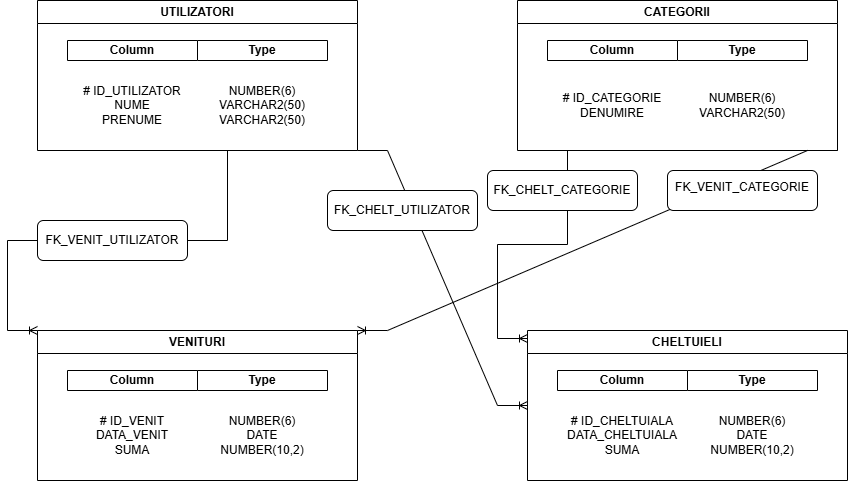

The diagram above was exported from draw.io. Its source (the exported page's mxGraphModel, read from the mxfile embedded in the PNG):
<mxGraphModel dx="1869" dy="527" grid="1" gridSize="10" guides="1" tooltips="1" connect="1" arrows="1" fold="1" page="1" pageScale="1" pageWidth="827" pageHeight="1169" math="0" shadow="0">
  <root>
    <mxCell id="0" />
    <mxCell id="1" parent="0" />
    <mxCell id="TlZZ3Oku4IHr2vwL6dUB-27" parent="1" style="swimlane;whiteSpace=wrap;html=1;" value="UTILIZATORI" vertex="1">
      <mxGeometry height="150" width="320" x="10" y="70" as="geometry" />
    </mxCell>
    <mxCell id="TlZZ3Oku4IHr2vwL6dUB-53" parent="TlZZ3Oku4IHr2vwL6dUB-27" style="swimlane;whiteSpace=wrap;html=1;" value="Type" vertex="1">
      <mxGeometry height="20" width="130" x="160" y="40" as="geometry" />
    </mxCell>
    <mxCell id="TlZZ3Oku4IHr2vwL6dUB-52" parent="TlZZ3Oku4IHr2vwL6dUB-27" style="swimlane;whiteSpace=wrap;html=1;startSize=20;" value="Column" vertex="1">
      <mxGeometry height="20" width="130" x="30" y="40" as="geometry" />
    </mxCell>
    <mxCell id="TlZZ3Oku4IHr2vwL6dUB-68" parent="TlZZ3Oku4IHr2vwL6dUB-27" style="text;html=1;whiteSpace=wrap;strokeColor=none;fillColor=none;align=center;verticalAlign=middle;rounded=0;autosize=1;resizable=0;" value="&lt;div&gt;# ID_UTILIZATOR&lt;/div&gt;&lt;div&gt;NUME&lt;/div&gt;&lt;div&gt;PRENUME&lt;/div&gt;" vertex="1">
      <mxGeometry height="60" width="120" x="35" y="75" as="geometry" />
    </mxCell>
    <mxCell id="TlZZ3Oku4IHr2vwL6dUB-99" parent="TlZZ3Oku4IHr2vwL6dUB-27" style="text;html=1;whiteSpace=wrap;strokeColor=none;fillColor=none;align=center;verticalAlign=middle;rounded=0;autosize=1;resizable=0;" value="NUMBER(6)&lt;div&gt;VARCHAR2(50)&lt;/div&gt;&lt;div&gt;VARCHAR2(50)&lt;/div&gt;" vertex="1">
      <mxGeometry height="60" width="110" x="170" y="75" as="geometry" />
    </mxCell>
    <mxCell id="TlZZ3Oku4IHr2vwL6dUB-100" parent="1" style="swimlane;whiteSpace=wrap;html=1;" value="CATEGORII" vertex="1">
      <mxGeometry height="150" width="320" x="490" y="70" as="geometry" />
    </mxCell>
    <mxCell id="TlZZ3Oku4IHr2vwL6dUB-101" parent="TlZZ3Oku4IHr2vwL6dUB-100" style="swimlane;whiteSpace=wrap;html=1;" value="Type" vertex="1">
      <mxGeometry height="20" width="130" x="160" y="40" as="geometry" />
    </mxCell>
    <mxCell id="TlZZ3Oku4IHr2vwL6dUB-102" parent="TlZZ3Oku4IHr2vwL6dUB-100" style="swimlane;whiteSpace=wrap;html=1;startSize=20;" value="Column" vertex="1">
      <mxGeometry height="20" width="130" x="30" y="40" as="geometry" />
    </mxCell>
    <mxCell id="TlZZ3Oku4IHr2vwL6dUB-103" parent="TlZZ3Oku4IHr2vwL6dUB-100" style="text;html=1;whiteSpace=wrap;strokeColor=none;fillColor=none;align=center;verticalAlign=middle;rounded=0;autosize=1;resizable=0;" value="&lt;div&gt;# ID_CATEGORIE&lt;/div&gt;&lt;div&gt;DENUMIRE&lt;/div&gt;" vertex="1">
      <mxGeometry height="40" width="120" x="35" y="85" as="geometry" />
    </mxCell>
    <mxCell id="TlZZ3Oku4IHr2vwL6dUB-104" parent="TlZZ3Oku4IHr2vwL6dUB-100" style="text;html=1;whiteSpace=wrap;strokeColor=none;fillColor=none;align=center;verticalAlign=middle;rounded=0;autosize=1;resizable=0;" value="NUMBER(6)&lt;div&gt;VARCHAR2(50)&lt;/div&gt;" vertex="1">
      <mxGeometry height="40" width="110" x="170" y="85" as="geometry" />
    </mxCell>
    <mxCell id="TlZZ3Oku4IHr2vwL6dUB-105" parent="1" style="swimlane;whiteSpace=wrap;html=1;" value="VENITURI" vertex="1">
      <mxGeometry height="150" width="320" x="10" y="400" as="geometry" />
    </mxCell>
    <mxCell id="TlZZ3Oku4IHr2vwL6dUB-106" parent="TlZZ3Oku4IHr2vwL6dUB-105" style="swimlane;whiteSpace=wrap;html=1;" value="Type" vertex="1">
      <mxGeometry height="20" width="130" x="160" y="40" as="geometry" />
    </mxCell>
    <mxCell id="TlZZ3Oku4IHr2vwL6dUB-107" parent="TlZZ3Oku4IHr2vwL6dUB-105" style="swimlane;whiteSpace=wrap;html=1;startSize=20;" value="Column" vertex="1">
      <mxGeometry height="20" width="130" x="30" y="40" as="geometry" />
    </mxCell>
    <mxCell id="TlZZ3Oku4IHr2vwL6dUB-108" parent="TlZZ3Oku4IHr2vwL6dUB-105" style="text;html=1;whiteSpace=wrap;strokeColor=none;fillColor=none;align=center;verticalAlign=middle;rounded=0;autosize=1;resizable=0;" value="&lt;div&gt;#&amp;nbsp;&lt;span style=&quot;background-color: transparent;&quot;&gt;ID_VENIT&lt;/span&gt;&lt;/div&gt;&lt;div&gt;DATA_VENIT&lt;/div&gt;&lt;div&gt;SUMA&lt;/div&gt;" vertex="1">
      <mxGeometry height="60" width="100" x="45" y="75" as="geometry" />
    </mxCell>
    <mxCell id="TlZZ3Oku4IHr2vwL6dUB-109" parent="TlZZ3Oku4IHr2vwL6dUB-105" style="text;html=1;whiteSpace=wrap;strokeColor=none;fillColor=none;align=center;verticalAlign=middle;rounded=0;autosize=1;resizable=0;" value="NUMBER(6)&lt;div&gt;DATE&lt;/div&gt;&lt;div&gt;NUMBER(10,2)&lt;/div&gt;" vertex="1">
      <mxGeometry height="60" width="110" x="170" y="75" as="geometry" />
    </mxCell>
    <mxCell id="TlZZ3Oku4IHr2vwL6dUB-110" parent="1" style="swimlane;whiteSpace=wrap;html=1;" value="CHELTUIELI" vertex="1">
      <mxGeometry height="150" width="320" x="500" y="400" as="geometry" />
    </mxCell>
    <mxCell id="TlZZ3Oku4IHr2vwL6dUB-111" parent="TlZZ3Oku4IHr2vwL6dUB-110" style="swimlane;whiteSpace=wrap;html=1;" value="Type" vertex="1">
      <mxGeometry height="20" width="130" x="160" y="40" as="geometry" />
    </mxCell>
    <mxCell id="TlZZ3Oku4IHr2vwL6dUB-112" parent="TlZZ3Oku4IHr2vwL6dUB-110" style="swimlane;whiteSpace=wrap;html=1;startSize=20;" value="Column" vertex="1">
      <mxGeometry height="20" width="130" x="30" y="40" as="geometry" />
    </mxCell>
    <mxCell id="TlZZ3Oku4IHr2vwL6dUB-113" parent="TlZZ3Oku4IHr2vwL6dUB-110" style="text;html=1;whiteSpace=wrap;strokeColor=none;fillColor=none;align=center;verticalAlign=middle;rounded=0;autosize=1;resizable=0;" value="&lt;div&gt;#&amp;nbsp;&lt;span style=&quot;background-color: transparent;&quot;&gt;ID_CHELTUIALA&lt;/span&gt;&lt;/div&gt;&lt;div&gt;DATA_CHELTUIALA&lt;/div&gt;&lt;div&gt;SUMA&lt;/div&gt;" vertex="1">
      <mxGeometry height="60" width="130" x="30" y="75" as="geometry" />
    </mxCell>
    <mxCell id="TlZZ3Oku4IHr2vwL6dUB-114" parent="TlZZ3Oku4IHr2vwL6dUB-110" style="text;html=1;whiteSpace=wrap;strokeColor=none;fillColor=none;align=center;verticalAlign=middle;rounded=0;autosize=1;resizable=0;" value="NUMBER(6)&lt;div&gt;DATE&lt;/div&gt;&lt;div&gt;NUMBER(10,2)&lt;/div&gt;" vertex="1">
      <mxGeometry height="60" width="110" x="170" y="75" as="geometry" />
    </mxCell>
    <mxCell id="TlZZ3Oku4IHr2vwL6dUB-117" edge="1" parent="1" source="TlZZ3Oku4IHr2vwL6dUB-100" style="edgeStyle=entityRelationEdgeStyle;fontSize=12;html=1;endArrow=ERoneToMany;rounded=0;exitX=1;exitY=1;exitDx=0;exitDy=0;entryX=1;entryY=0;entryDx=0;entryDy=0;" target="TlZZ3Oku4IHr2vwL6dUB-105" value="">
      <mxGeometry height="100" relative="1" width="100" as="geometry">
        <mxPoint x="420" y="183" as="sourcePoint" />
        <mxPoint x="440" y="450" as="targetPoint" />
      </mxGeometry>
    </mxCell>
    <mxCell id="TlZZ3Oku4IHr2vwL6dUB-118" edge="1" parent="1" source="TlZZ3Oku4IHr2vwL6dUB-27" style="edgeStyle=entityRelationEdgeStyle;fontSize=12;html=1;endArrow=ERoneToMany;rounded=0;entryX=0;entryY=0.5;entryDx=0;entryDy=0;exitX=1;exitY=1;exitDx=0;exitDy=0;" target="TlZZ3Oku4IHr2vwL6dUB-110" value="">
      <mxGeometry height="100" relative="1" width="100" as="geometry">
        <mxPoint x="390" y="350" as="sourcePoint" />
        <mxPoint x="490" y="250" as="targetPoint" />
      </mxGeometry>
    </mxCell>
    <mxCell id="TlZZ3Oku4IHr2vwL6dUB-119" edge="1" parent="1" style="edgeStyle=entityRelationEdgeStyle;fontSize=12;html=1;endArrow=ERoneToMany;rounded=0;" value="">
      <mxGeometry height="100" relative="1" width="100" as="geometry">
        <mxPoint x="510" y="220" as="sourcePoint" />
        <mxPoint x="500" y="408" as="targetPoint" />
      </mxGeometry>
    </mxCell>
    <mxCell id="TlZZ3Oku4IHr2vwL6dUB-116" edge="1" parent="1" source="TlZZ3Oku4IHr2vwL6dUB-27" style="edgeStyle=entityRelationEdgeStyle;fontSize=12;html=1;endArrow=ERoneToMany;rounded=0;exitX=0.5;exitY=1;exitDx=0;exitDy=0;" value="">
      <mxGeometry height="100" relative="1" width="100" as="geometry">
        <mxPoint x="35" y="290" as="sourcePoint" />
        <mxPoint x="10" y="400" as="targetPoint" />
      </mxGeometry>
    </mxCell>
    <mxCell id="TlZZ3Oku4IHr2vwL6dUB-124" parent="1" style="rounded=1;whiteSpace=wrap;html=1;" value="FK_VENIT_UTILIZATOR" vertex="1">
      <mxGeometry height="40" width="150" x="10" y="290" as="geometry" />
    </mxCell>
    <mxCell id="TlZZ3Oku4IHr2vwL6dUB-126" parent="1" style="rounded=1;whiteSpace=wrap;html=1;" value="FK_CHELT_UTILIZATOR" vertex="1">
      <mxGeometry height="40" width="150" x="300" y="260" as="geometry" />
    </mxCell>
    <mxCell id="TlZZ3Oku4IHr2vwL6dUB-127" parent="1" style="rounded=1;whiteSpace=wrap;html=1;" value="&lt;table&gt;&lt;tbody&gt;&lt;tr&gt;&lt;td data-col-size=&quot;sm&quot; data-start=&quot;857&quot; data-end=&quot;881&quot;&gt;FK_VENIT_CATEGORIE&lt;/td&gt;&lt;/tr&gt;&lt;/tbody&gt;&lt;/table&gt;&lt;table&gt;&lt;tbody&gt;&lt;tr&gt;&lt;td data-col-size=&quot;sm&quot; data-start=&quot;881&quot; data-end=&quot;912&quot;&gt;&lt;/td&gt;&lt;/tr&gt;&lt;/tbody&gt;&lt;/table&gt;" vertex="1">
      <mxGeometry height="40" width="150" x="640" y="240" as="geometry" />
    </mxCell>
    <mxCell id="TlZZ3Oku4IHr2vwL6dUB-129" parent="1" style="rounded=1;whiteSpace=wrap;html=1;" value="FK_CHELT_CATEGORIE" vertex="1">
      <mxGeometry height="40" width="150" x="460" y="240" as="geometry" />
    </mxCell>
  </root>
</mxGraphModel>